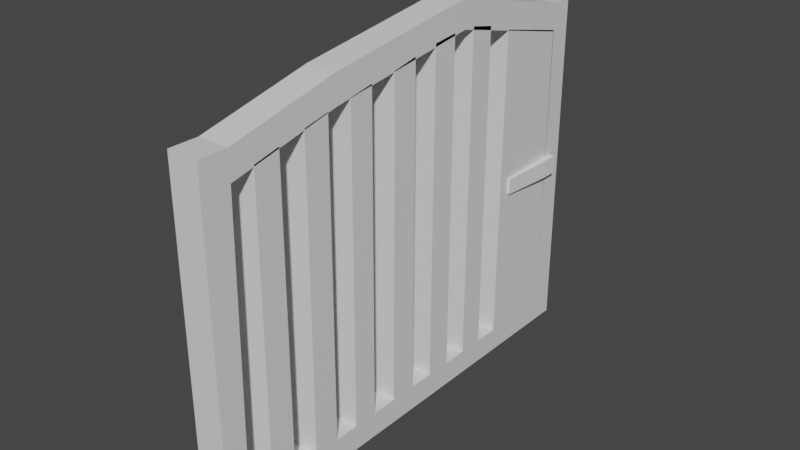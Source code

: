 # Source: WoodenGate.blend  (saved by Blender 2.82.7; exported with 4.5.12 LTS)
import bpy
from mathutils import Matrix  # noqa: F401  (used for matrix-valued properties, if any)

bpy.ops.wm.read_factory_settings(use_empty=True)
scene = bpy.context.scene
scene.name = 'Scene'

# ---- collections
col_collection = bpy.data.collections.new('Collection'); scene.collection.children.link(col_collection)

# ---- materials (node trees are filled in below, after node groups)
mat_material = bpy.data.materials.new('Material')
mat_material.alpha_threshold = 0.0
mat_material.use_transparent_shadow = False
mat_material.line_color = (0.0, 0.0, 0.0, 1.0)

# ---- material node trees
mat_material.use_nodes = True; mat_material.node_tree.nodes.clear()
_N = mat_material.node_tree.nodes; _L = mat_material.node_tree.links
n0 = _N.new('ShaderNodeOutputMaterial'); n0.name = 'Material Output'; n0.location = (300, 300)
n1 = _N.new('ShaderNodeBsdfPrincipled'); n1.name = 'Principled BSDF'; n1.location = (10, 300)
n1.distribution = 'GGX'
n1.subsurface_method = 'BURLEY'
n1.inputs[2].default_value = 0.4
n1.inputs[3].default_value = 1.45
n1.inputs[27].default_value = (0.0, 0.0, 0.0, 1.0)
n1.inputs[28].default_value = 1.0
_L.new(n1.outputs[0], n0.inputs[0])
n0.is_active_output = True

# ---- world
world_world = bpy.data.worlds.new('World'); scene.world = world_world
world_world.use_nodes = True; world_world.node_tree.nodes.clear()
_N = world_world.node_tree.nodes; _L = world_world.node_tree.links
n0 = _N.new('ShaderNodeOutputWorld'); n0.name = 'World Output'; n0.location = (300, 300)
n1 = _N.new('ShaderNodeBackground'); n1.name = 'Background'; n1.location = (10, 300)
n1.inputs[0].default_value = (0.05088, 0.05088, 0.05088, 1.0)
_L.new(n1.outputs[0], n0.inputs[0])
n0.is_active_output = True
world_world.color = (0.05088, 0.05088, 0.05088)
world_world.use_sun_shadow = False
world_world.sun_shadow_jitter_overblur = 0.0

# ---- meshes
me_cube = bpy.data.meshes.new('Cube')
me_cube.from_pydata([(0.1901, -1.539, 1.881), (0.1901, -1.604, -1.873), (0.1901, -1.881, 1.881), (0.1901, -1.881, -1.881), (-0.1819, -1.539, 1.881), (-0.1819, -1.604, -1.873), (-0.1819, -1.881, 1.881), (-0.1819, -1.881, -1.881), (0.1901, -1.539, 2.215), (0.1901, -1.881, 2.215), (-0.1819, -1.539, 2.215), (-0.1819, -1.881, 2.215), (0.1901, -0.1895, 2.185), (-0.1819, -0.1895, 2.185), (0.1901, -0.1895, 2.52), (-0.1819, -0.1895, 2.52), (0.1901, 1.763, 2.449), (-0.1819, 1.763, 2.449), (0.1901, 1.763, 2.784), (-0.1819, 1.763, 2.784), (0.1901, 3.471, 2.021), (-0.1819, 3.471, 2.021), (0.1901, 3.471, 2.356), (-0.1819, 3.471, 2.356), (0.1901, 3.751, 2.021), (-0.1819, 3.751, 2.021), (0.1901, 3.751, 2.356), (-0.1819, 3.751, 2.356), (0.1901, 3.471, -1.583), (-0.1819, 3.471, -1.583), (0.1901, 3.751, -1.583), (-0.1819, 3.751, -1.583), (0.1901, 3.471, -1.864), (-0.1819, 3.471, -1.864), (0.1901, 3.751, -1.864), (-0.1819, 3.751, -1.864), (0.1901, -1.604, -1.553), (-0.1819, -1.604, -1.553), (-0.1819, 0.9333, -1.568), (0.1901, 0.9333, -1.568), (0.1901, 0.9333, -1.868), (-0.1819, -1.881, -1.523), (0.1901, -1.881, -1.523), (-0.1819, 0.9333, -1.868), (0.1901, -0.3355, -1.87), (-0.1819, -0.3355, -1.561), (0.1901, -0.3355, -1.561), (-0.1819, -0.3355, -1.87), (-0.1819, 2.202, -1.866), (0.1901, 2.202, -1.575), (0.1901, 2.202, -1.866), (-0.1819, 2.202, -1.575), (-0.1819, 1.568, -1.867), (-0.1819, 1.568, -1.572), (0.1901, 1.568, -1.572), (0.1901, 1.568, -1.867), (0.1901, 0.2754, -1.869), (0.1901, 0.2754, -1.564), (-0.1819, 0.2754, -1.564), (-0.1819, 0.2754, -1.869), (-0.1819, -0.97, -1.557), (-0.1819, -0.97, -1.872), (0.1901, -0.97, -1.872), (0.1901, -0.97, -1.557), (0.1901, 2.837, -1.579), (0.1901, 2.837, -1.865), (-0.1819, 2.837, -1.865), (-0.1819, 2.837, -1.579), (-0.1819, -1.287, -1.555), (-0.1819, -1.287, -1.872), (0.1901, -1.287, -1.872), (0.1901, -1.287, -1.555), (0.1901, -0.6527, -1.871), (0.1901, -0.6527, -1.559), (-0.1819, -0.6527, -1.559), (-0.1819, -0.6527, -1.871), (-0.1819, -0.03008, -1.562), (-0.1819, -0.03008, -1.87), (0.1901, -0.03008, -1.87), (0.1901, -0.03008, -1.562), (0.1901, 0.6043, -1.869), (0.1901, 0.6043, -1.566), (-0.1819, 0.6043, -1.566), (-0.1819, 0.6043, -1.869), (-0.1819, 1.25, -1.868), (-0.1819, 1.25, -1.57), (0.1901, 1.25, -1.57), (0.1901, 1.25, -1.868), (0.1901, 1.885, -1.574), (0.1901, 1.885, -1.867), (-0.1819, 1.885, -1.867), (-0.1819, 1.885, -1.574), (-0.1819, 2.519, -1.866), (-0.1819, 2.519, -1.577), (0.1901, 2.519, -1.577), (0.1901, 2.519, -1.866), (0.1901, 3.154, -1.581), (0.1901, 3.154, -1.865), (-0.1819, 3.154, -1.865), (-0.1819, 3.154, -1.581), (-0.1819, -0.953, 2.033), (0.1901, -0.953, 2.033), (-0.1819, -1.262, 1.962), (0.1901, -1.262, 1.962), (-0.1819, -0.3172, 2.168), (0.1901, -0.3172, 2.168), (0.1901, -0.6273, 2.102), (-0.1819, -0.6273, 2.102), (0.1901, 0.295, 2.271), (-0.1819, 0.295, 2.271), (-0.1819, -0.005454, 2.216), (0.1901, -0.005454, 2.216), (-0.1819, 0.9527, 2.369), (0.1901, 0.9527, 2.369), (0.1901, 0.6299, 2.306), (-0.1819, 0.6299, 2.306), (-0.1819, 1.59, 2.454), (0.1901, 1.59, 2.454), (-0.1819, 1.274, 2.422), (0.1901, 1.274, 2.422), (0.1901, 2.222, 2.382), (-0.1819, 2.222, 2.382), (0.1901, 1.912, 2.449), (-0.1819, 1.912, 2.449), (0.1901, 3.479, 2.038), (-0.1819, 3.479, 2.038), (0.1901, 2.863, 2.188), (-0.1819, 2.863, 2.188), (-0.1819, 2.555, 2.263), (0.1901, 2.555, 2.263), (0.1901, 3.171, 2.113), (-0.1819, 3.171, 2.113)], [], [(0, 4, 13, 12), (42, 2, 6, 41), (41, 6, 4, 37), (5, 1, 3, 7), (36, 0, 2, 42), (37, 4, 0, 36), (8, 10, 11, 9), (6, 2, 9, 11), (4, 6, 11, 10), (2, 0, 8, 9), (14, 12, 16, 18), (8, 0, 12, 14), (10, 8, 14, 15), (4, 10, 15, 13), (17, 19, 23, 21), (15, 14, 18, 19), (13, 15, 19, 17), (12, 13, 17, 16), (22, 20, 24, 26), (16, 17, 21, 20), (18, 16, 20, 22), (19, 18, 22, 23), (24, 25, 27, 26), (23, 22, 26, 27), (21, 23, 27, 25), (24, 20, 28, 30), (30, 28, 32, 34), (25, 24, 30, 31), (21, 25, 31, 29), (20, 21, 29, 28), (32, 33, 35, 34), (71, 68, 37, 36), (29, 31, 35, 33), (31, 30, 34, 35), (84, 87, 40, 43), (68, 69, 5, 37), (70, 71, 36, 1), (69, 70, 1, 5), (5, 37, 36, 1), (1, 36, 42, 3), (7, 41, 37, 5), (3, 42, 41, 7), (87, 86, 39, 40), (85, 84, 43, 38), (86, 85, 38, 39), (77, 78, 44, 47), (78, 79, 46, 44), (76, 77, 47, 45), (79, 76, 45, 46), (94, 93, 51, 49), (93, 92, 48, 51), (95, 94, 49, 50), (92, 95, 50, 48), (88, 91, 53, 54), (91, 90, 52, 53), (89, 88, 54, 55), (90, 89, 55, 52), (81, 82, 58, 57), (82, 83, 59, 58), (80, 81, 57, 56), (83, 80, 56, 59), (75, 72, 62, 61), (72, 73, 63, 62), (74, 75, 61, 60), (73, 74, 60, 63), (98, 97, 65, 66), (97, 96, 64, 65), (99, 98, 66, 67), (28, 29, 125, 124), (61, 62, 70, 69), (62, 63, 71, 70), (60, 61, 69, 68), (63, 60, 100, 101), (73, 46, 105, 106), (45, 47, 75, 74), (44, 46, 73, 72), (47, 44, 72, 75), (57, 58, 109, 108), (58, 59, 77, 76), (56, 57, 79, 78), (59, 56, 78, 77), (43, 40, 80, 83), (40, 39, 81, 80), (38, 43, 83, 82), (38, 82, 115, 112), (53, 85, 118, 116), (53, 52, 84, 85), (55, 54, 86, 87), (52, 55, 87, 84), (48, 50, 89, 90), (50, 49, 88, 89), (51, 48, 90, 91), (49, 51, 121, 120), (66, 65, 95, 92), (65, 64, 94, 95), (67, 66, 92, 93), (29, 99, 131, 125), (99, 67, 127, 131), (29, 33, 98, 99), (32, 28, 96, 97), (33, 32, 97, 98), (101, 100, 102, 103), (60, 68, 102, 100), (71, 63, 101, 103), (68, 71, 103, 102), (105, 104, 107, 106), (46, 45, 104, 105), (74, 73, 106, 107), (45, 74, 107, 104), (108, 109, 110, 111), (76, 79, 111, 110), (58, 76, 110, 109), (79, 57, 108, 111), (113, 112, 115, 114), (82, 81, 114, 115), (81, 39, 113, 114), (39, 38, 112, 113), (117, 116, 118, 119), (54, 53, 116, 117), (86, 54, 117, 119), (85, 86, 119, 118), (120, 121, 123, 122), (88, 49, 120, 122), (91, 88, 122, 123), (51, 91, 123, 121), (130, 131, 127, 126), (126, 127, 128, 129), (124, 125, 131, 130), (93, 94, 129, 128), (67, 93, 128, 127), (96, 28, 124, 130), (94, 64, 126, 129), (64, 96, 130, 126)])
_uv = me_cube.uv_layers.new(name='UVMap')
_uv.uv.foreach_set('vector', [0.625, 0.5, 0.625, 0.25, 0.625, 0.25, 0.625, 0.5, 0.5, 0.75, 0.625, 0.75, 0.625, 1.0, 0.5, 1.0, 0.5, 0.0, 0.625, 0.0, 0.625, 0.25, 0.5, 0.25, 0.125, 0.5, 0.375, 0.5, 0.375, 0.75, 0.125, 0.75, 0.5, 0.5, 0.625, 0.5, 0.625, 0.75, 0.5, 0.75, 0.5, 0.25, 0.625, 0.25, 0.625, 0.5, 0.5, 0.5, 0.625, 0.5, 0.875, 0.5, 0.875, 0.75, 0.625, 0.75, 0.625, 1.0, 0.625, 0.75, 0.625, 0.75, 0.625, 1.0, 0.625, 0.25, 0.625, 0.0, 0.625, 0.0, 0.625, 0.25, 0.625, 0.75, 0.625, 0.5, 0.625, 0.5, 0.625, 0.75, 0.625, 0.5, 0.625, 0.5, 0.625, 0.5, 0.625, 0.5, 0.625, 0.5, 0.625, 0.5, 0.625, 0.5, 0.625, 0.5, 0.875, 0.5, 0.625, 0.5, 0.625, 0.5, 0.875, 0.5, 0.625, 0.25, 0.625, 0.25, 0.625, 0.25, 0.625, 0.25, 0.625, 0.25, 0.625, 0.25, 0.625, 0.25, 0.625, 0.25, 0.875, 0.5, 0.625, 0.5, 0.625, 0.5, 0.875, 0.5, 0.625, 0.25, 0.625, 0.25, 0.625, 0.25, 0.625, 0.25, 0.625, 0.5, 0.625, 0.25, 0.625, 0.25, 0.625, 0.5, 0.625, 0.5, 0.625, 0.5, 0.625, 0.5, 0.625, 0.5, 0.625, 0.5, 0.625, 0.25, 0.625, 0.25, 0.625, 0.5, 0.625, 0.5, 0.625, 0.5, 0.625, 0.5, 0.625, 0.5, 0.875, 0.5, 0.625, 0.5, 0.625, 0.5, 0.875, 0.5, 0.625, 0.5, 0.625, 0.25, 0.625, 0.25, 0.625, 0.5, 0.875, 0.5, 0.625, 0.5, 0.625, 0.5, 0.875, 0.5, 0.625, 0.25, 0.625, 0.25, 0.625, 0.25, 0.625, 0.25, 0.625, 0.5, 0.625, 0.5, 0.625, 0.5, 0.625, 0.5, 0.625, 0.5, 0.625, 0.5, 0.625, 0.5, 0.625, 0.5, 0.625, 0.25, 0.625, 0.5, 0.625, 0.5, 0.625, 0.25, 0.625, 0.25, 0.625, 0.25, 0.625, 0.25, 0.625, 0.25, 0.625, 0.5, 0.625, 0.25, 0.625, 0.25, 0.625, 0.5, 0.625, 0.5, 0.625, 0.25, 0.625, 0.25, 0.625, 0.5, 0.625, 0.5, 0.625, 0.25, 0.625, 0.25, 0.625, 0.5, 0.625, 0.25, 0.625, 0.25, 0.625, 0.25, 0.625, 0.25, 0.625, 0.25, 0.625, 0.5, 0.625, 0.5, 0.625, 0.25, 0.625, 0.25, 0.625, 0.5, 0.625, 0.5, 0.625, 0.25, 0.625, 0.25, 0.625, 0.25, 0.625, 0.25, 0.625, 0.25, 0.625, 0.5, 0.625, 0.5, 0.625, 0.5, 0.625, 0.5, 0.625, 0.25, 0.625, 0.5, 0.625, 0.5, 0.625, 0.25, 0.375, 0.25, 0.5, 0.25, 0.5, 0.5, 0.375, 0.5, 0.375, 0.5, 0.5, 0.5, 0.5, 0.75, 0.375, 0.75, 0.375, 0.0, 0.5, 0.0, 0.5, 0.25, 0.375, 0.25, 0.375, 0.75, 0.5, 0.75, 0.5, 1.0, 0.375, 1.0, 0.625, 0.5, 0.625, 0.5, 0.625, 0.5, 0.625, 0.5, 0.625, 0.25, 0.625, 0.25, 0.625, 0.25, 0.625, 0.25, 0.625, 0.5, 0.625, 0.25, 0.625, 0.25, 0.625, 0.5, 0.625, 0.25, 0.625, 0.5, 0.625, 0.5, 0.625, 0.25, 0.625, 0.5, 0.625, 0.5, 0.625, 0.5, 0.625, 0.5, 0.625, 0.25, 0.625, 0.25, 0.625, 0.25, 0.625, 0.25, 0.625, 0.5, 0.625, 0.25, 0.625, 0.25, 0.625, 0.5, 0.625, 0.5, 0.625, 0.25, 0.625, 0.25, 0.625, 0.5, 0.625, 0.25, 0.625, 0.25, 0.625, 0.25, 0.625, 0.25, 0.625, 0.5, 0.625, 0.5, 0.625, 0.5, 0.625, 0.5, 0.625, 0.25, 0.625, 0.5, 0.625, 0.5, 0.625, 0.25, 0.625, 0.5, 0.625, 0.25, 0.625, 0.25, 0.625, 0.5, 0.625, 0.25, 0.625, 0.25, 0.625, 0.25, 0.625, 0.25, 0.625, 0.5, 0.625, 0.5, 0.625, 0.5, 0.625, 0.5, 0.625, 0.25, 0.625, 0.5, 0.625, 0.5, 0.625, 0.25, 0.625, 0.5, 0.625, 0.25, 0.625, 0.25, 0.625, 0.5, 0.625, 0.25, 0.625, 0.25, 0.625, 0.25, 0.625, 0.25, 0.625, 0.5, 0.625, 0.5, 0.625, 0.5, 0.625, 0.5, 0.625, 0.25, 0.625, 0.5, 0.625, 0.5, 0.625, 0.25, 0.625, 0.25, 0.625, 0.5, 0.625, 0.5, 0.625, 0.25, 0.625, 0.5, 0.625, 0.5, 0.625, 0.5, 0.625, 0.5, 0.625, 0.25, 0.625, 0.25, 0.625, 0.25, 0.625, 0.25, 0.625, 0.5, 0.625, 0.25, 0.625, 0.25, 0.625, 0.5, 0.625, 0.25, 0.625, 0.5, 0.625, 0.5, 0.625, 0.25, 0.625, 0.5, 0.625, 0.5, 0.625, 0.5, 0.625, 0.5, 0.625, 0.25, 0.625, 0.25, 0.625, 0.25, 0.625, 0.25, 0.625, 0.5, 0.625, 0.25, 0.625, 0.25, 0.625, 0.5, 0.625, 0.25, 0.625, 0.5, 0.625, 0.5, 0.625, 0.25, 0.625, 0.5, 0.625, 0.5, 0.625, 0.5, 0.625, 0.5, 0.625, 0.25, 0.625, 0.25, 0.625, 0.25, 0.625, 0.25, 0.625, 0.5, 0.625, 0.25, 0.625, 0.25, 0.625, 0.5, 0.625, 0.5, 0.625, 0.5, 0.625, 0.5, 0.625, 0.5, 0.625, 0.25, 0.625, 0.25, 0.625, 0.25, 0.625, 0.25, 0.625, 0.5, 0.625, 0.5, 0.625, 0.5, 0.625, 0.5, 0.625, 0.25, 0.625, 0.5, 0.625, 0.5, 0.625, 0.25, 0.625, 0.5, 0.625, 0.25, 0.625, 0.25, 0.625, 0.5, 0.625, 0.25, 0.625, 0.25, 0.625, 0.25, 0.625, 0.25, 0.625, 0.5, 0.625, 0.5, 0.625, 0.5, 0.625, 0.5, 0.625, 0.25, 0.625, 0.5, 0.625, 0.5, 0.625, 0.25, 0.625, 0.25, 0.625, 0.5, 0.625, 0.5, 0.625, 0.25, 0.625, 0.5, 0.625, 0.5, 0.625, 0.5, 0.625, 0.5, 0.625, 0.25, 0.625, 0.25, 0.625, 0.25, 0.625, 0.25, 0.625, 0.25, 0.625, 0.25, 0.625, 0.25, 0.625, 0.25, 0.625, 0.25, 0.625, 0.25, 0.625, 0.25, 0.625, 0.25, 0.625, 0.25, 0.625, 0.25, 0.625, 0.25, 0.625, 0.25, 0.625, 0.5, 0.625, 0.5, 0.625, 0.5, 0.625, 0.5, 0.625, 0.25, 0.625, 0.5, 0.625, 0.5, 0.625, 0.25, 0.625, 0.25, 0.625, 0.5, 0.625, 0.5, 0.625, 0.25, 0.625, 0.5, 0.625, 0.5, 0.625, 0.5, 0.625, 0.5, 0.625, 0.25, 0.625, 0.25, 0.625, 0.25, 0.625, 0.25, 0.625, 0.5, 0.625, 0.25, 0.625, 0.25, 0.625, 0.5, 0.625, 0.25, 0.625, 0.5, 0.625, 0.5, 0.625, 0.25, 0.625, 0.5, 0.625, 0.5, 0.625, 0.5, 0.625, 0.5, 0.625, 0.25, 0.625, 0.25, 0.625, 0.25, 0.625, 0.25, 0.625, 0.25, 0.625, 0.25, 0.625, 0.25, 0.625, 0.25, 0.625, 0.25, 0.625, 0.25, 0.625, 0.25, 0.625, 0.25, 0.625, 0.25, 0.625, 0.25, 0.625, 0.25, 0.625, 0.25, 0.625, 0.5, 0.625, 0.5, 0.625, 0.5, 0.625, 0.5, 0.625, 0.25, 0.625, 0.5, 0.625, 0.5, 0.625, 0.25, 0.625, 0.5, 0.625, 0.25, 0.625, 0.25, 0.625, 0.5, 0.625, 0.25, 0.625, 0.25, 0.625, 0.25, 0.625, 0.25, 0.625, 0.5, 0.625, 0.5, 0.625, 0.5, 0.625, 0.5, 0.625, 0.25, 0.625, 0.5, 0.625, 0.5, 0.625, 0.25, 0.625, 0.5, 0.625, 0.25, 0.625, 0.25, 0.625, 0.5, 0.625, 0.5, 0.625, 0.25, 0.625, 0.25, 0.625, 0.5, 0.625, 0.25, 0.625, 0.5, 0.625, 0.5, 0.625, 0.25, 0.625, 0.25, 0.625, 0.25, 0.625, 0.25, 0.625, 0.25, 0.625, 0.5, 0.625, 0.25, 0.625, 0.25, 0.625, 0.5, 0.625, 0.25, 0.625, 0.5, 0.625, 0.5, 0.625, 0.25, 0.625, 0.25, 0.625, 0.25, 0.625, 0.25, 0.625, 0.25, 0.625, 0.5, 0.625, 0.5, 0.625, 0.5, 0.625, 0.5, 0.625, 0.5, 0.625, 0.25, 0.625, 0.25, 0.625, 0.5, 0.625, 0.25, 0.625, 0.5, 0.625, 0.5, 0.625, 0.25, 0.625, 0.5, 0.625, 0.5, 0.625, 0.5, 0.625, 0.5, 0.625, 0.5, 0.625, 0.25, 0.625, 0.25, 0.625, 0.5, 0.625, 0.5, 0.625, 0.25, 0.625, 0.25, 0.625, 0.5, 0.625, 0.5, 0.625, 0.25, 0.625, 0.25, 0.625, 0.5, 0.625, 0.5, 0.625, 0.5, 0.625, 0.5, 0.625, 0.5, 0.625, 0.25, 0.625, 0.5, 0.625, 0.5, 0.625, 0.25, 0.625, 0.5, 0.625, 0.25, 0.625, 0.25, 0.625, 0.5, 0.625, 0.5, 0.625, 0.5, 0.625, 0.5, 0.625, 0.5, 0.625, 0.25, 0.625, 0.5, 0.625, 0.5, 0.625, 0.25, 0.625, 0.25, 0.625, 0.25, 0.625, 0.25, 0.625, 0.25, 0.625, 0.5, 0.625, 0.25, 0.625, 0.25, 0.625, 0.5, 0.625, 0.5, 0.625, 0.25, 0.625, 0.25, 0.625, 0.5, 0.625, 0.5, 0.625, 0.25, 0.625, 0.25, 0.625, 0.5, 0.625, 0.25, 0.625, 0.5, 0.625, 0.5, 0.625, 0.25, 0.625, 0.25, 0.625, 0.25, 0.625, 0.25, 0.625, 0.25, 0.625, 0.5, 0.625, 0.5, 0.625, 0.5, 0.625, 0.5, 0.625, 0.5, 0.625, 0.5, 0.625, 0.5, 0.625, 0.5, 0.625, 0.5, 0.625, 0.5, 0.625, 0.5, 0.625, 0.5])
me_cube.materials.append(mat_material)
me_cube.use_remesh_preserve_volume = False
me_cube.use_remesh_preserve_attributes = False
me_cube.use_mirror_vertex_groups = False
me_cube.update()
me_cube_001 = bpy.data.meshes.new('Cube.001')
me_cube_001.from_pydata([(2.634, 2.296, -0.3617), (2.634, 2.296, 0.3617), (2.489, -1.094, -0.4249), (2.489, -1.094, 0.4249), (4.293, 2.296, -0.3617), (4.293, 2.296, 0.3617), (4.438, -1.094, -0.4249), (4.438, -1.094, 0.4249), (2.489, -0.3521, -0.4249), (2.489, -0.3521, 0.4249), (4.438, -0.3521, -0.4249), (4.438, -0.3521, 0.4249)], [], [(8, 9, 3, 2), (2, 3, 7, 6), (10, 11, 5, 4), (4, 5, 1, 0), (8, 10, 4, 0), (11, 9, 1, 5), (7, 3, 9, 11), (2, 6, 10, 8), (6, 7, 11, 10), (0, 1, 9, 8)])
_uv = me_cube_001.uv_layers.new(name='UVMap')
_uv.uv.foreach_set('vector', [0.375, 0.125, 0.625, 0.125, 0.625, 0.25, 0.375, 0.25, 0.375, 0.25, 0.625, 0.25, 0.625, 0.5, 0.375, 0.5, 0.375, 0.625, 0.625, 0.625, 0.625, 0.75, 0.375, 0.75, 0.375, 0.75, 0.625, 0.75, 0.625, 1.0, 0.375, 1.0, 0.125, 0.625, 0.375, 0.625, 0.375, 0.75, 0.125, 0.75, 0.625, 0.625, 0.875, 0.625, 0.875, 0.75, 0.625, 0.75, 0.625, 0.5, 0.875, 0.5, 0.875, 0.625, 0.625, 0.625, 0.125, 0.5, 0.375, 0.5, 0.375, 0.625, 0.125, 0.625, 0.375, 0.5, 0.625, 0.5, 0.625, 0.625, 0.375, 0.625, 0.375, 0.0, 0.625, 0.0, 0.625, 0.125, 0.375, 0.125])
me_cube_001.use_remesh_fix_poles = True
me_cube_001.use_remesh_preserve_attributes = False
me_cube_001.use_mirror_vertex_groups = False
me_cube_001.update()

# ---- objects
ob_cube = bpy.data.objects.new('Cube', me_cube)
ob_cube_001 = bpy.data.objects.new('Cube.001', me_cube_001)

# ---- transforms, parenting, visibility, modifiers, constraints
ob_cube.location = (0.0, 0.0, 0.0)
ob_cube.lock_rotations_4d = False
ob_cube.empty_display_type = 'ARROWS'
ob_cube.lineart.crease_threshold = 0.0
ob_cube_001.location = (0.9103, 3.281, 0.3352)
ob_cube_001.scale = (-0.262, -0.262, -0.262)
ob_cube_001.lineart.crease_threshold = 0.0

# ---- collection membership
col_collection.objects.link(ob_cube)
col_collection.objects.link(ob_cube_001)

# ---- scene / render settings (as saved in the file)
scene.frame_start = 1; scene.frame_end = 250; scene.frame_set(1)
scene.render.engine = 'BLENDER_EEVEE_NEXT'
scene.cycles.use_denoising = False
scene.cycles.samples = 128
scene.cycles.sampling_pattern = 'TABULATED_SOBOL'
scene.cycles.use_adaptive_sampling = False
scene.cycles.use_light_tree = False
scene.view_settings.view_transform = 'Filmic'
bpy.context.view_layer.update()

# ---- added for rendering (the .blend has no active camera and no usable light): camera, sun
cam_auto = bpy.data.cameras.new('AutoCamera')
cam_auto.lens = 50.0
cam_auto.sensor_width = 36.0
cam_auto.clip_end = 1000.0
ob_auto_camera = bpy.data.objects.new('AutoCamera', cam_auto)
scene.collection.objects.link(ob_auto_camera)
ob_auto_camera.location = (6.78541, -7.20409, 5.87744)
ob_auto_camera.rotation_euler = (1.09748, -7.21219e-08, 0.694738)
scene.camera = ob_auto_camera
light_auto_sun = bpy.data.lights.new('AutoSun', 'SUN')
light_auto_sun.energy = 3.0
light_auto_sun.angle = 0.0523599
ob_auto_sun = bpy.data.objects.new('AutoSun', light_auto_sun)
scene.collection.objects.link(ob_auto_sun)
ob_auto_sun.rotation_euler = (0.872665, 0.174533, 0.523599)
bpy.context.view_layer.update()
